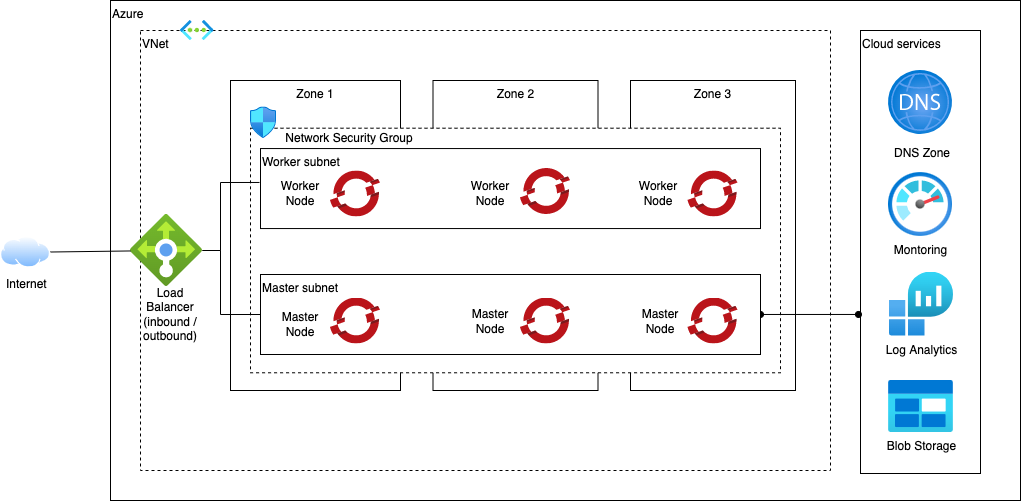

The diagram above was exported from draw.io. Its source (the exported page's mxGraphModel, read from the mxfile embedded in the PNG):
<mxGraphModel dx="1599" dy="743" grid="1" gridSize="10" guides="1" tooltips="1" connect="1" arrows="1" fold="1" page="1" pageScale="1" pageWidth="1100" pageHeight="850" math="0" shadow="0">
  <root>
    <mxCell id="gHoLxsW__RnX77sjm0al-0" />
    <mxCell id="gHoLxsW__RnX77sjm0al-1" parent="gHoLxsW__RnX77sjm0al-0" />
    <mxCell id="gHoLxsW__RnX77sjm0al-2" value="Azure" style="rounded=0;whiteSpace=wrap;html=1;verticalAlign=top;align=left;" parent="gHoLxsW__RnX77sjm0al-1" vertex="1">
      <mxGeometry x="140" y="30" width="910" height="500" as="geometry" />
    </mxCell>
    <mxCell id="gHoLxsW__RnX77sjm0al-3" value="VNet" style="rounded=0;whiteSpace=wrap;html=1;verticalAlign=top;align=left;dashed=1;" parent="gHoLxsW__RnX77sjm0al-1" vertex="1">
      <mxGeometry x="170" y="60" width="690" height="440" as="geometry" />
    </mxCell>
    <mxCell id="gHoLxsW__RnX77sjm0al-4" value="" style="aspect=fixed;html=1;points=[];align=center;image;fontSize=12;image=img/lib/azure2/networking/Virtual_Networks.svg;" parent="gHoLxsW__RnX77sjm0al-1" vertex="1">
      <mxGeometry x="210" y="49.99999999999994" width="33.5" height="20" as="geometry" />
    </mxCell>
    <mxCell id="gHoLxsW__RnX77sjm0al-5" value="Zone 1" style="rounded=0;whiteSpace=wrap;html=1;align=center;verticalAlign=top;" parent="gHoLxsW__RnX77sjm0al-1" vertex="1">
      <mxGeometry x="260" y="110" width="170" height="310" as="geometry" />
    </mxCell>
    <mxCell id="gHoLxsW__RnX77sjm0al-6" value="Zone 2" style="rounded=0;whiteSpace=wrap;html=1;align=center;verticalAlign=top;" parent="gHoLxsW__RnX77sjm0al-1" vertex="1">
      <mxGeometry x="462.5" y="110" width="165" height="310" as="geometry" />
    </mxCell>
    <mxCell id="gHoLxsW__RnX77sjm0al-7" value="Zone 3" style="rounded=0;whiteSpace=wrap;html=1;align=center;verticalAlign=top;" parent="gHoLxsW__RnX77sjm0al-1" vertex="1">
      <mxGeometry x="660" y="110" width="165" height="310" as="geometry" />
    </mxCell>
    <mxCell id="gHoLxsW__RnX77sjm0al-25" value="" style="rounded=0;whiteSpace=wrap;html=1;align=left;verticalAlign=top;dashed=1;" parent="gHoLxsW__RnX77sjm0al-1" vertex="1">
      <mxGeometry x="280" y="157.71" width="530" height="244.57" as="geometry" />
    </mxCell>
    <mxCell id="gHoLxsW__RnX77sjm0al-26" value="Worker subnet" style="rounded=0;whiteSpace=wrap;html=1;align=left;verticalAlign=top;" parent="gHoLxsW__RnX77sjm0al-1" vertex="1">
      <mxGeometry x="290" y="178.05" width="500" height="80" as="geometry" />
    </mxCell>
    <mxCell id="gHoLxsW__RnX77sjm0al-31" value="" style="sketch=0;aspect=fixed;html=1;points=[];align=center;image;fontSize=12;image=img/lib/mscae/OpenShift.svg;" parent="gHoLxsW__RnX77sjm0al-1" vertex="1">
      <mxGeometry x="360" y="200.48" width="50" height="46" as="geometry" />
    </mxCell>
    <mxCell id="gHoLxsW__RnX77sjm0al-34" value="" style="sketch=0;aspect=fixed;html=1;points=[];align=center;image;fontSize=12;image=img/lib/mscae/OpenShift.svg;" parent="gHoLxsW__RnX77sjm0al-1" vertex="1">
      <mxGeometry x="550" y="198.00000000000003" width="50" height="46" as="geometry" />
    </mxCell>
    <mxCell id="gHoLxsW__RnX77sjm0al-37" value="" style="sketch=0;aspect=fixed;html=1;points=[];align=center;image;fontSize=12;image=img/lib/mscae/OpenShift.svg;" parent="gHoLxsW__RnX77sjm0al-1" vertex="1">
      <mxGeometry x="717.5" y="200.48000000000002" width="50" height="46" as="geometry" />
    </mxCell>
    <mxCell id="gHoLxsW__RnX77sjm0al-42" value="Cloud services" style="rounded=0;whiteSpace=wrap;html=1;align=left;verticalAlign=top;" parent="gHoLxsW__RnX77sjm0al-1" vertex="1">
      <mxGeometry x="890" y="60" width="120" height="443" as="geometry" />
    </mxCell>
    <mxCell id="gHoLxsW__RnX77sjm0al-43" value="Montoring" style="aspect=fixed;html=1;points=[];align=center;image;fontSize=12;image=img/lib/azure2/management_governance/Monitor.svg;" parent="gHoLxsW__RnX77sjm0al-1" vertex="1">
      <mxGeometry x="918" y="202" width="64" height="64" as="geometry" />
    </mxCell>
    <mxCell id="gHoLxsW__RnX77sjm0al-44" value="Log Analytics" style="aspect=fixed;html=1;points=[];align=center;image;fontSize=12;image=img/lib/azure2/analytics/Log_Analytics_Workspaces.svg;" parent="gHoLxsW__RnX77sjm0al-1" vertex="1">
      <mxGeometry x="919" y="301.50000000000006" width="64" height="64" as="geometry" />
    </mxCell>
    <mxCell id="gHoLxsW__RnX77sjm0al-45" value="Blob Storage" style="aspect=fixed;html=1;points=[];align=center;image;fontSize=12;image=img/lib/azure2/general/Blob_Block.svg;" parent="gHoLxsW__RnX77sjm0al-1" vertex="1">
      <mxGeometry x="918" y="410" width="65" height="52" as="geometry" />
    </mxCell>
    <mxCell id="gHoLxsW__RnX77sjm0al-73" value="" style="endArrow=oval;startArrow=oval;html=1;rounded=0;startFill=1;endFill=1;jumpStyle=arc;entryX=-0.017;entryY=0.641;entryDx=0;entryDy=0;entryPerimeter=0;" parent="gHoLxsW__RnX77sjm0al-1" source="HqWNgeM-9TBCjFqYgfjL-1" target="gHoLxsW__RnX77sjm0al-42" edge="1">
      <mxGeometry width="50" height="50" relative="1" as="geometry">
        <mxPoint x="810" y="343.9999999999998" as="sourcePoint" />
        <mxPoint x="840" y="428" as="targetPoint" />
      </mxGeometry>
    </mxCell>
    <mxCell id="HqWNgeM-9TBCjFqYgfjL-1" value="Master subnet" style="rounded=0;whiteSpace=wrap;html=1;align=left;verticalAlign=top;" parent="gHoLxsW__RnX77sjm0al-1" vertex="1">
      <mxGeometry x="290" y="304" width="500" height="80" as="geometry" />
    </mxCell>
    <mxCell id="HqWNgeM-9TBCjFqYgfjL-2" value="" style="aspect=fixed;html=1;points=[];align=center;image;fontSize=12;image=img/lib/azure2/networking/Load_Balancers.svg;" parent="gHoLxsW__RnX77sjm0al-1" vertex="1">
      <mxGeometry x="160" y="244" width="72" height="72" as="geometry" />
    </mxCell>
    <mxCell id="HqWNgeM-9TBCjFqYgfjL-3" value="" style="endArrow=none;html=1;entryX=-0.002;entryY=0.424;entryDx=0;entryDy=0;entryPerimeter=0;rounded=0;edgeStyle=orthogonalEdgeStyle;" parent="gHoLxsW__RnX77sjm0al-1" source="HqWNgeM-9TBCjFqYgfjL-2" target="gHoLxsW__RnX77sjm0al-26" edge="1">
      <mxGeometry width="50" height="50" relative="1" as="geometry">
        <mxPoint x="40" y="300" as="sourcePoint" />
        <mxPoint x="90" y="250" as="targetPoint" />
        <Array as="points">
          <mxPoint x="250" y="280" />
          <mxPoint x="250" y="212" />
        </Array>
      </mxGeometry>
    </mxCell>
    <mxCell id="HqWNgeM-9TBCjFqYgfjL-6" value="" style="endArrow=none;html=1;rounded=0;entryX=0;entryY=0.5;entryDx=0;entryDy=0;edgeStyle=orthogonalEdgeStyle;" parent="gHoLxsW__RnX77sjm0al-1" source="HqWNgeM-9TBCjFqYgfjL-2" target="HqWNgeM-9TBCjFqYgfjL-1" edge="1">
      <mxGeometry width="50" height="50" relative="1" as="geometry">
        <mxPoint x="30" y="420" as="sourcePoint" />
        <mxPoint x="80" y="370" as="targetPoint" />
        <Array as="points">
          <mxPoint x="250" y="280" />
          <mxPoint x="250" y="344" />
        </Array>
      </mxGeometry>
    </mxCell>
    <mxCell id="HqWNgeM-9TBCjFqYgfjL-7" value="" style="aspect=fixed;perimeter=ellipsePerimeter;html=1;align=center;shadow=0;dashed=0;spacingTop=3;image;image=img/lib/active_directory/internet_cloud.svg;" parent="gHoLxsW__RnX77sjm0al-1" vertex="1">
      <mxGeometry x="30" y="266" width="50" height="31.5" as="geometry" />
    </mxCell>
    <mxCell id="HqWNgeM-9TBCjFqYgfjL-8" value="Internet" style="text;strokeColor=none;fillColor=none;align=left;verticalAlign=middle;spacingLeft=4;spacingRight=4;overflow=hidden;points=[[0,0.5],[1,0.5]];portConstraint=eastwest;rotatable=0;" parent="gHoLxsW__RnX77sjm0al-1" vertex="1">
      <mxGeometry x="30" y="297.5" width="80" height="30" as="geometry" />
    </mxCell>
    <mxCell id="HqWNgeM-9TBCjFqYgfjL-9" value="" style="sketch=0;aspect=fixed;html=1;points=[];align=center;image;fontSize=12;image=img/lib/mscae/OpenShift.svg;" parent="gHoLxsW__RnX77sjm0al-1" vertex="1">
      <mxGeometry x="360" y="327.5" width="50" height="46" as="geometry" />
    </mxCell>
    <mxCell id="HqWNgeM-9TBCjFqYgfjL-10" value="" style="sketch=0;aspect=fixed;html=1;points=[];align=center;image;fontSize=12;image=img/lib/mscae/OpenShift.svg;" parent="gHoLxsW__RnX77sjm0al-1" vertex="1">
      <mxGeometry x="550" y="327.5" width="50" height="46" as="geometry" />
    </mxCell>
    <mxCell id="HqWNgeM-9TBCjFqYgfjL-11" value="" style="sketch=0;aspect=fixed;html=1;points=[];align=center;image;fontSize=12;image=img/lib/mscae/OpenShift.svg;" parent="gHoLxsW__RnX77sjm0al-1" vertex="1">
      <mxGeometry x="717.5" y="327.5" width="50" height="46" as="geometry" />
    </mxCell>
    <mxCell id="HqWNgeM-9TBCjFqYgfjL-12" value="" style="endArrow=none;html=1;rounded=0;" parent="gHoLxsW__RnX77sjm0al-1" source="HqWNgeM-9TBCjFqYgfjL-7" target="HqWNgeM-9TBCjFqYgfjL-2" edge="1">
      <mxGeometry width="50" height="50" relative="1" as="geometry">
        <mxPoint x="-100" y="220" as="sourcePoint" />
        <mxPoint x="-50" y="170" as="targetPoint" />
      </mxGeometry>
    </mxCell>
    <mxCell id="HqWNgeM-9TBCjFqYgfjL-13" value="Load&lt;br&gt;Balancer&lt;br&gt;(inbound / outbound)" style="text;html=1;strokeColor=none;fillColor=none;align=center;verticalAlign=middle;whiteSpace=wrap;rounded=0;" parent="gHoLxsW__RnX77sjm0al-1" vertex="1">
      <mxGeometry x="170" y="329" width="60" height="30" as="geometry" />
    </mxCell>
    <mxCell id="HqWNgeM-9TBCjFqYgfjL-14" value="Worker&lt;br&gt;Node" style="text;html=1;strokeColor=none;fillColor=none;align=center;verticalAlign=middle;whiteSpace=wrap;rounded=0;" parent="gHoLxsW__RnX77sjm0al-1" vertex="1">
      <mxGeometry x="300" y="208.48" width="60" height="30" as="geometry" />
    </mxCell>
    <mxCell id="HqWNgeM-9TBCjFqYgfjL-15" value="Worker&lt;br&gt;Node" style="text;html=1;strokeColor=none;fillColor=none;align=center;verticalAlign=middle;whiteSpace=wrap;rounded=0;" parent="gHoLxsW__RnX77sjm0al-1" vertex="1">
      <mxGeometry x="490" y="208.48" width="60" height="30" as="geometry" />
    </mxCell>
    <mxCell id="HqWNgeM-9TBCjFqYgfjL-16" value="Worker&lt;br&gt;Node" style="text;html=1;strokeColor=none;fillColor=none;align=center;verticalAlign=middle;whiteSpace=wrap;rounded=0;" parent="gHoLxsW__RnX77sjm0al-1" vertex="1">
      <mxGeometry x="657.5" y="208.48" width="60" height="30" as="geometry" />
    </mxCell>
    <mxCell id="HqWNgeM-9TBCjFqYgfjL-17" value="Master&lt;br&gt;Node" style="text;html=1;strokeColor=none;fillColor=none;align=center;verticalAlign=middle;whiteSpace=wrap;rounded=0;" parent="gHoLxsW__RnX77sjm0al-1" vertex="1">
      <mxGeometry x="300" y="339.04999999999995" width="60" height="30" as="geometry" />
    </mxCell>
    <mxCell id="HqWNgeM-9TBCjFqYgfjL-18" value="Master&lt;br&gt;Node" style="text;html=1;strokeColor=none;fillColor=none;align=center;verticalAlign=middle;whiteSpace=wrap;rounded=0;" parent="gHoLxsW__RnX77sjm0al-1" vertex="1">
      <mxGeometry x="490" y="335.49999999999994" width="60" height="30" as="geometry" />
    </mxCell>
    <mxCell id="HqWNgeM-9TBCjFqYgfjL-19" value="Master&lt;br&gt;Node" style="text;html=1;strokeColor=none;fillColor=none;align=center;verticalAlign=middle;whiteSpace=wrap;rounded=0;" parent="gHoLxsW__RnX77sjm0al-1" vertex="1">
      <mxGeometry x="660" y="335.49999999999994" width="60" height="30" as="geometry" />
    </mxCell>
    <mxCell id="HqWNgeM-9TBCjFqYgfjL-21" value="" style="aspect=fixed;html=1;points=[];align=center;image;fontSize=12;image=img/lib/azure2/networking/DNS_Zones.svg;" parent="gHoLxsW__RnX77sjm0al-1" vertex="1">
      <mxGeometry x="918" y="100" width="64" height="64" as="geometry" />
    </mxCell>
    <mxCell id="HqWNgeM-9TBCjFqYgfjL-22" value="DNS Zone" style="text;html=1;strokeColor=none;fillColor=none;align=center;verticalAlign=middle;whiteSpace=wrap;rounded=0;" parent="gHoLxsW__RnX77sjm0al-1" vertex="1">
      <mxGeometry x="922" y="168" width="60" height="30" as="geometry" />
    </mxCell>
    <mxCell id="0" value="" style="aspect=fixed;html=1;points=[];align=center;image;fontSize=12;image=img/lib/azure2/networking/Network_Security_Groups.svg;" vertex="1" parent="gHoLxsW__RnX77sjm0al-1">
      <mxGeometry x="280" y="136.43" width="26" height="31.57" as="geometry" />
    </mxCell>
    <mxCell id="2" value="Network Security Group" style="text;html=1;strokeColor=none;fillColor=none;align=center;verticalAlign=middle;whiteSpace=wrap;rounded=0;" vertex="1" parent="gHoLxsW__RnX77sjm0al-1">
      <mxGeometry x="299" y="152.71" width="160" height="30" as="geometry" />
    </mxCell>
  </root>
</mxGraphModel>